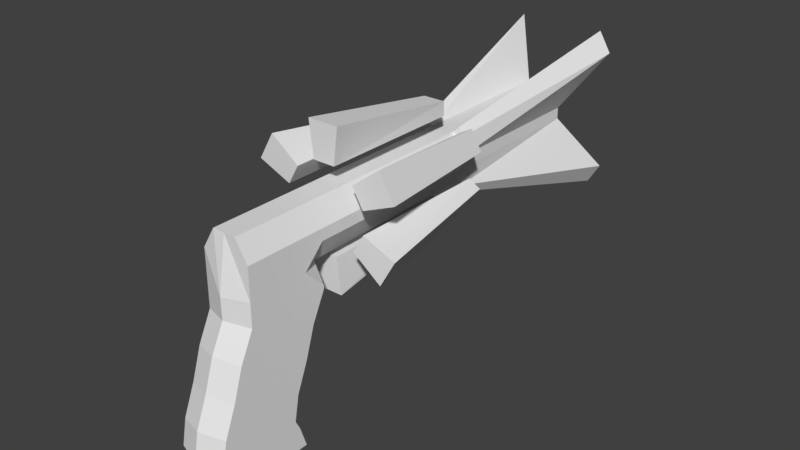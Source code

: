 # Source: Gun.blend  (saved by Blender 2.79.0; exported with 4.5.12 LTS)
import bpy
from mathutils import Matrix  # noqa: F401  (used for matrix-valued properties, if any)

bpy.ops.wm.read_factory_settings(use_empty=True)
scene = bpy.context.scene
scene.name = 'Scene'

# ---- collections
col_collection_1 = bpy.data.collections.new('Collection 1'); scene.collection.children.link(col_collection_1)

# ---- world
world_world = bpy.data.worlds.new('World'); scene.world = world_world
world_world.color = (0.05088, 0.05088, 0.05088)
world_world.use_sun_shadow = False
world_world.sun_shadow_jitter_overblur = 0.0
world_world.cycles.sampling_method = 'MANUAL'

# ---- meshes
me_cylinder_001 = bpy.data.meshes.new('Cylinder.001')
me_cylinder_001.from_pydata([(3.108e-08, 0.6961, -0.9052), (3.719e-08, 0.6961, 0.9052), (0.348, 0.6028, -0.9052), (0.348, 0.6028, 0.9052), (0.6028, 0.348, -0.9052), (0.6028, 0.348, 0.9052), (0.6961, -9.577e-08, -0.9052), (0.6961, -7.378e-08, 0.9052), (0.6028, -0.348, -0.9052), (0.6028, -0.348, 0.9052), (0.348, -0.6028, -0.9052), (0.348, -0.6028, 0.9052), (5.583e-08, -0.6961, -0.9052), (6.195e-08, -0.6961, 0.9052), (-0.348, -0.6028, -0.9052), (-0.348, -0.6028, 0.9052), (-0.6028, -0.348, -0.9052), (-0.6028, -0.348, 0.9052), (-0.6961, -3.89e-07, -0.9052), (-0.6961, -3.67e-07, 0.9052), (-0.6028, 0.348, -0.9052), (-0.6028, 0.348, 0.9052), (-0.348, 0.6028, -0.9052), (-0.348, 0.6028, 0.9052), (0.05808, 0.9128, -0.9052), (0.4061, 0.8196, -0.9052), (0.5676, 1.145, 0.9052), (0.08118, 1.276, 0.9052), (1.145, 0.5676, 0.9052), (0.8196, 0.4061, -0.9052), (0.9128, 0.05808, -0.9052), (1.276, 0.08118, 0.9052), (1.064, -0.7082, 0.9052), (0.7615, -0.5067, -0.9052), (0.5067, -0.7615, -0.9052), (0.7082, -1.064, 0.9052), (-0.08118, -1.276, 0.9052), (-0.05808, -0.9128, -0.9052), (-0.4061, -0.8196, -0.9052), (-0.5676, -1.145, 0.9052), (-1.145, -0.5676, 0.9052), (-0.8196, -0.4061, -0.9052), (-0.9128, -0.05808, -0.9052), (-1.276, -0.08118, 0.9052), (-1.064, 0.7082, 0.9052), (-0.7615, 0.5067, -0.9052), (-0.5067, 0.7615, -0.9052), (-0.7082, 1.064, 0.9052)], [], [(0, 2, 3, 1), (45, 44, 47, 46), (4, 6, 7, 5), (41, 40, 43, 42), (8, 10, 11, 9), (37, 36, 39, 38), (12, 14, 15, 13), (33, 32, 35, 34), (16, 18, 19, 17), (29, 28, 31, 30), (14, 12, 37, 38), (20, 22, 23, 21), (24, 27, 26, 25), (17, 19, 43, 40), (8, 9, 32, 33), (19, 18, 42, 43), (13, 15, 39, 36), (10, 8, 33, 34), (4, 5, 28, 29), (15, 14, 38, 39), (9, 11, 35, 32), (6, 4, 29, 30), (2, 0, 24, 25), (11, 10, 34, 35), (20, 21, 44, 45), (5, 7, 31, 28), (1, 3, 26, 27), (22, 20, 45, 46), (7, 6, 30, 31), (16, 17, 40, 41), (0, 1, 27, 24), (21, 23, 47, 44), (18, 16, 41, 42), (3, 2, 25, 26), (12, 13, 36, 37), (23, 22, 46, 47)])
me_cylinder_001.use_remesh_preserve_volume = False
me_cylinder_001.use_remesh_preserve_attributes = False
me_cylinder_001.use_mirror_vertex_groups = False
me_cylinder_001.update()
me_cube_001 = bpy.data.meshes.new('Cube.001')
me_cube_001.from_pydata([(-1.0, -0.7862, -0.9903), (-1.0, -0.9611, -0.4478), (-1.0, 1.214, -0.9903), (-1.0, 1.039, -0.4478), (1.0, -0.7862, -0.9903), (1.0, -0.9611, -0.4478), (1.0, 1.214, -0.9903), (1.0, 1.039, -0.4478), (-1.0, -0.7376, -0.6996), (-1.0, 1.126, -0.719), (1.0, 1.126, -0.719), (1.0, -0.7376, -0.6996), (-1.0, -1.078, -0.2243), (-1.0, 0.9223, -0.2243), (1.0, -1.078, -0.2243), (1.0, 0.9223, -0.2243), (-1.0, -0.9611, 0.4024), (-1.0, 1.039, 0.4024), (1.0, -0.9611, 0.4024), (1.0, 1.039, 0.4024), (-1.0, -0.6696, 1.117), (-1.0, 1.33, 1.117), (1.0, -0.6696, 1.117), (1.0, 1.33, 1.117), (-1.0, -0.4267, 1.87), (-1.0, 1.573, 1.87), (1.0, -0.4267, 1.87), (1.0, 1.573, 1.87), (-1.0, -0.08662, 2.56), (-1.0, 1.913, 2.56), (1.0, -0.08662, 2.56), (1.0, 1.913, 2.56), (1.0, -0.08662, 3.138), (-1.0, -0.08662, 3.138), (0.0, 1.333, -1.074), (0.0, 1.173, -0.3918), (0.0, -0.9523, -1.131), (0.0, -1.14, -0.5713), (0.0, -0.9468, -0.7598), (0.0, 1.264, -0.6745), (0.0, 1.066, -0.2029), (0.0, -1.293, -0.2565), (0.0, 1.178, 0.3615), (0.0, -1.17, 0.4637), (0.0, 1.467, 1.067), (0.0, -0.8741, 1.191), (0.0, 1.708, 1.815), (0.0, -0.6284, 1.951), (0.0, 2.055, 2.527), (0.0, -0.2985, 2.609), (0.0, 1.913, 4.445), (0.0, -0.08662, 4.445), (0.0, 2.016, 3.035), (0.0, -0.3042, 3.138), (0.0, 6.588, 4.445), (0.0, 6.588, 3.138), (-0.4892, -0.08662, 4.445), (-1.0, -0.08662, 3.934), (-0.4892, 1.913, 4.445), (-1.0, 1.913, 3.934), (1.0, -0.08662, 3.934), (0.4892, -0.08662, 4.445), (1.0, 1.913, 3.934), (0.4892, 1.913, 4.445), (-1.0, 1.913, 3.649), (-0.4918, 1.966, 3.086), (-1.0, 1.913, 2.627), (-1.0, 1.403, 3.138), (0.4918, 1.966, 3.086), (1.0, 1.913, 3.649), (1.0, 1.403, 3.138), (1.0, 1.913, 2.627), (-1.0, 6.588, 3.934), (-0.4892, 6.588, 4.445), (0.4892, 6.588, 4.445), (1.0, 6.588, 3.934), (-0.4892, 6.588, 3.138), (-1.0, 6.588, 3.649), (1.0, 6.588, 3.649), (0.4892, 6.588, 3.138), (0.0, 10.52, 3.138), (0.0, 10.52, 4.445), (-0.4892, 10.52, 4.445), (-1.0, 10.52, 3.934), (-1.0, 10.52, 3.649), (-0.4892, 10.52, 3.138), (0.4892, 10.52, 3.138), (1.0, 10.52, 3.649), (1.0, 10.52, 3.934), (0.4892, 10.52, 4.445), (-0.9422, 6.588, 3.189), (-2.375, 11.4, 2.274), (-0.7395, 6.588, 4.596), (-0.9422, 6.588, 4.393), (-0.7395, 6.588, 2.986), (0.7395, 6.588, 2.986), (0.9422, 6.588, 3.189), (0.9422, 6.588, 4.393), (0.7395, 6.588, 4.596), (-1.864, 11.4, 5.819), (-2.375, 11.4, 5.308), (-1.864, 11.4, 1.763), (1.864, 11.4, 1.763), (2.375, 11.4, 2.274), (2.375, 11.4, 5.308), (1.864, 11.4, 5.819)], [], [(8, 1, 3, 9), (39, 35, 7, 10), (10, 7, 5, 11), (38, 37, 1, 8), (34, 6, 4, 36), (3, 1, 12, 13), (36, 38, 8, 0), (6, 10, 11, 4), (34, 39, 10, 6), (0, 8, 9, 2), (14, 15, 19, 18), (37, 5, 14, 41), (35, 3, 13, 40), (5, 7, 15, 14), (43, 18, 22, 45), (13, 12, 16, 17), (41, 14, 18, 43), (40, 13, 17, 42), (22, 23, 27, 26), (42, 17, 21, 44), (18, 19, 23, 22), (17, 16, 20, 21), (26, 27, 31, 30), (21, 20, 24, 25), (45, 22, 26, 47), (44, 21, 25, 46), (50, 63, 74, 54), (25, 24, 28, 29), (47, 26, 30, 49), (46, 25, 29, 48), (33, 53, 51, 56, 57), (58, 50, 54, 73), (53, 32, 60, 61, 51), (50, 58, 56, 51), (52, 65, 76, 55), (68, 52, 55, 79), (29, 28, 33, 67, 66), (49, 30, 32, 53), (77, 72, 83, 84), (48, 29, 66, 65, 52), (31, 48, 52, 68, 71), (62, 69, 78, 75), (63, 50, 51, 61), (76, 77, 90, 94), (28, 49, 53, 33), (30, 31, 71, 70, 32), (32, 70, 69, 62, 60), (27, 46, 48, 31), (24, 47, 49, 28), (64, 59, 72, 77), (23, 44, 46, 27), (20, 45, 47, 24), (19, 42, 44, 23), (15, 40, 42, 19), (12, 41, 43, 16), (16, 43, 45, 20), (7, 35, 40, 15), (1, 37, 41, 12), (2, 9, 39, 34), (4, 11, 38, 36), (2, 34, 36, 0), (11, 5, 37, 38), (9, 3, 35, 39), (64, 65, 66, 67), (68, 69, 70, 71), (56, 58, 59, 57), (63, 61, 60, 62), (58, 73, 72, 59), (76, 65, 64, 77), (68, 79, 78, 69), (74, 63, 62, 75), (64, 67, 33, 57, 59), (87, 86, 80, 81, 89, 88), (80, 85, 84, 83, 82, 81), (89, 74, 98, 105), (54, 74, 89, 81), (79, 55, 80, 86), (55, 76, 85, 80), (87, 78, 96, 103), (73, 54, 81, 82), (75, 78, 87, 88), (74, 75, 97, 98), (94, 90, 91, 101), (96, 95, 102, 103), (93, 92, 99, 100), (98, 97, 104, 105), (82, 83, 100, 99), (84, 85, 101, 91), (86, 87, 103, 102), (73, 82, 99, 92), (85, 76, 94, 101), (88, 89, 105, 104), (75, 88, 104, 97), (78, 79, 95, 96), (83, 72, 93, 100), (79, 86, 102, 95), (77, 84, 91, 90), (72, 73, 92, 93)])
me_cube_001.use_remesh_preserve_volume = False
me_cube_001.use_remesh_preserve_attributes = False
me_cube_001.use_mirror_vertex_groups = False
me_cube_001.update()

# ---- objects
ob_cylinder = bpy.data.objects.new('Cylinder', me_cylinder_001)
ob_cube = bpy.data.objects.new('Cube', me_cube_001)

# ---- transforms, parenting, visibility, modifiers, constraints
ob_cylinder.location = (-2.671e-08, 1.882, 2.129)
ob_cylinder.rotation_euler = (1.571, -0.2618, -1.171e-08)
ob_cylinder.scale = (1.532, 1.532, 1.98)
ob_cylinder.lineart.crease_threshold = 0.0
ob_cube.location = (-3.921e-16, -2.567, -1.766)
ob_cube.scale = (0.6039, 1.0, 1.0)
ob_cube.lineart.crease_threshold = 0.0

# ---- collection membership
col_collection_1.objects.link(ob_cylinder)
col_collection_1.objects.link(ob_cube)

# ---- scene / render settings (as saved in the file)
scene.frame_start = 1; scene.frame_end = 250; scene.frame_set(1)
scene.render.engine = 'BLENDER_EEVEE_NEXT'
scene.render.resolution_percentage = 50
scene.render.dither_intensity = 0.0
scene.cycles.use_denoising = False
scene.cycles.samples = 128
scene.cycles.sampling_pattern = 'TABULATED_SOBOL'
scene.cycles.use_adaptive_sampling = False
scene.cycles.use_light_tree = False
scene.cycles.blur_glossy = 0.0
scene.cycles.sample_clamp_indirect = 0.0
scene.view_settings.view_transform = 'Standard'
bpy.context.view_layer.update()

# ---- added for rendering (the .blend has no active camera and no usable light): camera, sun
cam_auto = bpy.data.cameras.new('AutoCamera')
cam_auto.lens = 50.0
cam_auto.sensor_width = 36.0
cam_auto.clip_end = 1000.0
ob_auto_camera = bpy.data.objects.new('AutoCamera', cam_auto)
scene.collection.objects.link(ob_auto_camera)
ob_auto_camera.location = (14.3037, -14.6793, 12.2559)
ob_auto_camera.rotation_euler = (1.09748, -7.21219e-08, 0.694738)
scene.camera = ob_auto_camera
light_auto_sun = bpy.data.lights.new('AutoSun', 'SUN')
light_auto_sun.energy = 3.0
light_auto_sun.angle = 0.0523599
ob_auto_sun = bpy.data.objects.new('AutoSun', light_auto_sun)
scene.collection.objects.link(ob_auto_sun)
ob_auto_sun.rotation_euler = (0.872665, 0.174533, 0.523599)
bpy.context.view_layer.update()
